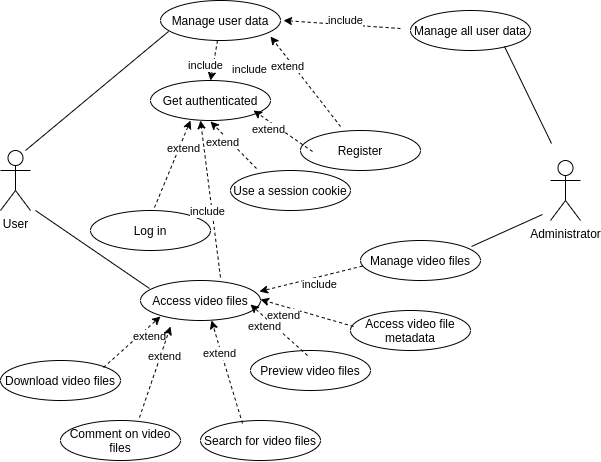

The diagram above was exported from draw.io. Its source (the exported page's mxGraphModel, read from the mxfile embedded in the PNG):
<mxGraphModel dx="979" dy="561" grid="1" gridSize="10" guides="1" tooltips="1" connect="1" arrows="1" fold="1" page="1" pageScale="1" pageWidth="850" pageHeight="1100" math="0" shadow="0">
  <root>
    <mxCell id="0" />
    <mxCell id="1" parent="0" />
    <mxCell id="qjkkdnfPLElZ-NENUqvB-1" value="User" style="shape=umlActor;verticalLabelPosition=bottom;verticalAlign=top;html=1;outlineConnect=0;" parent="1" vertex="1">
      <mxGeometry x="80" y="190" width="30" height="60" as="geometry" />
    </mxCell>
    <mxCell id="qjkkdnfPLElZ-NENUqvB-2" value="Administrator" style="shape=umlActor;verticalLabelPosition=bottom;verticalAlign=top;html=1;outlineConnect=0;" parent="1" vertex="1">
      <mxGeometry x="630" y="200" width="30" height="60" as="geometry" />
    </mxCell>
    <mxCell id="qjkkdnfPLElZ-NENUqvB-6" value="Register" style="ellipse;whiteSpace=wrap;html=1;" parent="1" vertex="1">
      <mxGeometry x="380" y="170" width="120" height="40" as="geometry" />
    </mxCell>
    <mxCell id="qjkkdnfPLElZ-NENUqvB-7" value="Log in" style="ellipse;whiteSpace=wrap;html=1;" parent="1" vertex="1">
      <mxGeometry x="170" y="250" width="120" height="40" as="geometry" />
    </mxCell>
    <mxCell id="qjkkdnfPLElZ-NENUqvB-8" value="Get authenticated" style="ellipse;whiteSpace=wrap;html=1;" parent="1" vertex="1">
      <mxGeometry x="230" y="120" width="120" height="40" as="geometry" />
    </mxCell>
    <mxCell id="qjkkdnfPLElZ-NENUqvB-9" value="Use a session cookie" style="ellipse;whiteSpace=wrap;html=1;" parent="1" vertex="1">
      <mxGeometry x="310" y="210" width="120" height="40" as="geometry" />
    </mxCell>
    <mxCell id="qjkkdnfPLElZ-NENUqvB-13" value="" style="endArrow=classic;html=1;rounded=0;strokeColor=default;dashed=1;" parent="1" edge="1">
      <mxGeometry width="50" height="50" relative="1" as="geometry">
        <mxPoint x="234" y="247" as="sourcePoint" />
        <mxPoint x="270" y="160" as="targetPoint" />
      </mxGeometry>
    </mxCell>
    <mxCell id="qjkkdnfPLElZ-NENUqvB-14" value="extend" style="edgeLabel;html=1;align=center;verticalAlign=middle;resizable=0;points=[];" parent="qjkkdnfPLElZ-NENUqvB-13" vertex="1" connectable="0">
      <mxGeometry x="0.5503" y="1" relative="1" as="geometry">
        <mxPoint x="2" y="9" as="offset" />
      </mxGeometry>
    </mxCell>
    <mxCell id="qjkkdnfPLElZ-NENUqvB-15" value="" style="endArrow=classic;html=1;rounded=0;strokeColor=default;dashed=1;" parent="1" edge="1">
      <mxGeometry width="50" height="50" relative="1" as="geometry">
        <mxPoint x="392" y="191" as="sourcePoint" />
        <mxPoint x="333" y="150" as="targetPoint" />
      </mxGeometry>
    </mxCell>
    <mxCell id="qjkkdnfPLElZ-NENUqvB-16" value="extend" style="edgeLabel;html=1;align=center;verticalAlign=middle;resizable=0;points=[];" parent="qjkkdnfPLElZ-NENUqvB-15" vertex="1" connectable="0">
      <mxGeometry x="0.5503" y="1" relative="1" as="geometry">
        <mxPoint x="2" y="9" as="offset" />
      </mxGeometry>
    </mxCell>
    <mxCell id="qjkkdnfPLElZ-NENUqvB-17" value="" style="endArrow=classic;html=1;rounded=0;strokeColor=default;dashed=1;" parent="1" edge="1">
      <mxGeometry width="50" height="50" relative="1" as="geometry">
        <mxPoint x="336" y="208" as="sourcePoint" />
        <mxPoint x="290" y="161" as="targetPoint" />
      </mxGeometry>
    </mxCell>
    <mxCell id="qjkkdnfPLElZ-NENUqvB-18" value="extend" style="edgeLabel;html=1;align=center;verticalAlign=middle;resizable=0;points=[];" parent="qjkkdnfPLElZ-NENUqvB-17" vertex="1" connectable="0">
      <mxGeometry x="0.5503" y="1" relative="1" as="geometry">
        <mxPoint x="2" y="9" as="offset" />
      </mxGeometry>
    </mxCell>
    <mxCell id="qjkkdnfPLElZ-NENUqvB-19" value="Access video files" style="ellipse;whiteSpace=wrap;html=1;" parent="1" vertex="1">
      <mxGeometry x="220" y="320" width="120" height="40" as="geometry" />
    </mxCell>
    <mxCell id="qjkkdnfPLElZ-NENUqvB-20" value="Comment on video files" style="ellipse;whiteSpace=wrap;html=1;" parent="1" vertex="1">
      <mxGeometry x="140" y="460" width="120" height="40" as="geometry" />
    </mxCell>
    <mxCell id="qjkkdnfPLElZ-NENUqvB-21" value="Download video files" style="ellipse;whiteSpace=wrap;html=1;" parent="1" vertex="1">
      <mxGeometry x="80" y="400" width="120" height="40" as="geometry" />
    </mxCell>
    <mxCell id="qjkkdnfPLElZ-NENUqvB-22" value="Preview video files" style="ellipse;whiteSpace=wrap;html=1;" parent="1" vertex="1">
      <mxGeometry x="330" y="390" width="120" height="40" as="geometry" />
    </mxCell>
    <mxCell id="qjkkdnfPLElZ-NENUqvB-23" value="Search for video files" style="ellipse;whiteSpace=wrap;html=1;" parent="1" vertex="1">
      <mxGeometry x="280" y="460" width="120" height="40" as="geometry" />
    </mxCell>
    <mxCell id="qjkkdnfPLElZ-NENUqvB-24" value="" style="endArrow=classic;html=1;rounded=0;strokeColor=default;dashed=1;" parent="1" edge="1">
      <mxGeometry width="50" height="50" relative="1" as="geometry">
        <mxPoint x="183" y="407" as="sourcePoint" />
        <mxPoint x="240" y="355.9999999999999" as="targetPoint" />
      </mxGeometry>
    </mxCell>
    <mxCell id="qjkkdnfPLElZ-NENUqvB-25" value="extend" style="edgeLabel;html=1;align=center;verticalAlign=middle;resizable=0;points=[];" parent="qjkkdnfPLElZ-NENUqvB-24" vertex="1" connectable="0">
      <mxGeometry x="0.5503" y="1" relative="1" as="geometry">
        <mxPoint x="2" y="9" as="offset" />
      </mxGeometry>
    </mxCell>
    <mxCell id="qjkkdnfPLElZ-NENUqvB-26" value="" style="endArrow=classic;html=1;rounded=0;strokeColor=default;dashed=1;" parent="1" edge="1">
      <mxGeometry width="50" height="50" relative="1" as="geometry">
        <mxPoint x="219" y="457" as="sourcePoint" />
        <mxPoint x="250" y="365.9999999999999" as="targetPoint" />
      </mxGeometry>
    </mxCell>
    <mxCell id="qjkkdnfPLElZ-NENUqvB-27" value="extend" style="edgeLabel;html=1;align=center;verticalAlign=middle;resizable=0;points=[];" parent="qjkkdnfPLElZ-NENUqvB-26" vertex="1" connectable="0">
      <mxGeometry x="0.5503" y="1" relative="1" as="geometry">
        <mxPoint x="2" y="9" as="offset" />
      </mxGeometry>
    </mxCell>
    <mxCell id="qjkkdnfPLElZ-NENUqvB-28" value="" style="endArrow=classic;html=1;rounded=0;strokeColor=default;dashed=1;" parent="1" edge="1">
      <mxGeometry width="50" height="50" relative="1" as="geometry">
        <mxPoint x="322" y="463" as="sourcePoint" />
        <mxPoint x="291" y="359.9999999999999" as="targetPoint" />
      </mxGeometry>
    </mxCell>
    <mxCell id="qjkkdnfPLElZ-NENUqvB-29" value="extend" style="edgeLabel;html=1;align=center;verticalAlign=middle;resizable=0;points=[];" parent="qjkkdnfPLElZ-NENUqvB-28" vertex="1" connectable="0">
      <mxGeometry x="0.5503" y="1" relative="1" as="geometry">
        <mxPoint x="2" y="9" as="offset" />
      </mxGeometry>
    </mxCell>
    <mxCell id="qjkkdnfPLElZ-NENUqvB-30" value="" style="endArrow=classic;html=1;rounded=0;strokeColor=default;dashed=1;" parent="1" edge="1">
      <mxGeometry width="50" height="50" relative="1" as="geometry">
        <mxPoint x="387" y="395" as="sourcePoint" />
        <mxPoint x="330" y="343.9999999999999" as="targetPoint" />
      </mxGeometry>
    </mxCell>
    <mxCell id="qjkkdnfPLElZ-NENUqvB-31" value="extend" style="edgeLabel;html=1;align=center;verticalAlign=middle;resizable=0;points=[];" parent="qjkkdnfPLElZ-NENUqvB-30" vertex="1" connectable="0">
      <mxGeometry x="0.5503" y="1" relative="1" as="geometry">
        <mxPoint x="2" y="9" as="offset" />
      </mxGeometry>
    </mxCell>
    <mxCell id="qjkkdnfPLElZ-NENUqvB-33" value="" style="endArrow=none;html=1;rounded=0;strokeColor=default;" parent="1" edge="1">
      <mxGeometry width="50" height="50" relative="1" as="geometry">
        <mxPoint x="115" y="250" as="sourcePoint" />
        <mxPoint x="229" y="328" as="targetPoint" />
      </mxGeometry>
    </mxCell>
    <mxCell id="qjkkdnfPLElZ-NENUqvB-36" value="Manage user data" style="ellipse;whiteSpace=wrap;html=1;" parent="1" vertex="1">
      <mxGeometry x="240" y="40" width="120" height="40" as="geometry" />
    </mxCell>
    <mxCell id="qjkkdnfPLElZ-NENUqvB-37" value="" style="endArrow=none;html=1;rounded=0;strokeColor=default;" parent="1" edge="1">
      <mxGeometry width="50" height="50" relative="1" as="geometry">
        <mxPoint x="105" y="190" as="sourcePoint" />
        <mxPoint x="248" y="71" as="targetPoint" />
      </mxGeometry>
    </mxCell>
    <mxCell id="qjkkdnfPLElZ-NENUqvB-38" value="" style="endArrow=classic;html=1;rounded=0;strokeColor=default;dashed=1;" parent="1" edge="1">
      <mxGeometry width="50" height="50" relative="1" as="geometry">
        <mxPoint x="420" y="166" as="sourcePoint" />
        <mxPoint x="350" y="75.99999999999989" as="targetPoint" />
      </mxGeometry>
    </mxCell>
    <mxCell id="qjkkdnfPLElZ-NENUqvB-39" value="extend" style="edgeLabel;html=1;align=center;verticalAlign=middle;resizable=0;points=[];" parent="qjkkdnfPLElZ-NENUqvB-38" vertex="1" connectable="0">
      <mxGeometry x="0.5503" y="1" relative="1" as="geometry">
        <mxPoint x="2" y="9" as="offset" />
      </mxGeometry>
    </mxCell>
    <mxCell id="qjkkdnfPLElZ-NENUqvB-40" value="Manage all user data" style="ellipse;whiteSpace=wrap;html=1;" parent="1" vertex="1">
      <mxGeometry x="490" y="50" width="120" height="40" as="geometry" />
    </mxCell>
    <mxCell id="qjkkdnfPLElZ-NENUqvB-41" value="Manage video files" style="ellipse;whiteSpace=wrap;html=1;" parent="1" vertex="1">
      <mxGeometry x="440" y="280" width="120" height="40" as="geometry" />
    </mxCell>
    <mxCell id="qjkkdnfPLElZ-NENUqvB-42" value="Access video file metadata" style="ellipse;whiteSpace=wrap;html=1;" parent="1" vertex="1">
      <mxGeometry x="430" y="350" width="120" height="40" as="geometry" />
    </mxCell>
    <mxCell id="qjkkdnfPLElZ-NENUqvB-43" value="" style="endArrow=classic;html=1;rounded=0;strokeColor=default;dashed=1;" parent="1" edge="1">
      <mxGeometry width="50" height="50" relative="1" as="geometry">
        <mxPoint x="433" y="366" as="sourcePoint" />
        <mxPoint x="340" y="338.9999999999999" as="targetPoint" />
      </mxGeometry>
    </mxCell>
    <mxCell id="qjkkdnfPLElZ-NENUqvB-44" value="extend" style="edgeLabel;html=1;align=center;verticalAlign=middle;resizable=0;points=[];" parent="qjkkdnfPLElZ-NENUqvB-43" vertex="1" connectable="0">
      <mxGeometry x="0.5503" y="1" relative="1" as="geometry">
        <mxPoint x="2" y="9" as="offset" />
      </mxGeometry>
    </mxCell>
    <mxCell id="qjkkdnfPLElZ-NENUqvB-46" value="" style="endArrow=none;html=1;rounded=0;strokeColor=default;" parent="1" edge="1">
      <mxGeometry width="50" height="50" relative="1" as="geometry">
        <mxPoint x="551" y="286" as="sourcePoint" />
        <mxPoint x="622" y="254" as="targetPoint" />
      </mxGeometry>
    </mxCell>
    <mxCell id="qjkkdnfPLElZ-NENUqvB-47" value="" style="endArrow=none;html=1;rounded=0;strokeColor=default;" parent="1" edge="1">
      <mxGeometry width="50" height="50" relative="1" as="geometry">
        <mxPoint x="584" y="86" as="sourcePoint" />
        <mxPoint x="631" y="183" as="targetPoint" />
      </mxGeometry>
    </mxCell>
    <mxCell id="qjkkdnfPLElZ-NENUqvB-51" value="" style="endArrow=classic;html=1;rounded=0;strokeColor=default;dashed=1;" parent="1" edge="1">
      <mxGeometry width="50" height="50" relative="1" as="geometry">
        <mxPoint x="480" y="68" as="sourcePoint" />
        <mxPoint x="363" y="59.999999999999886" as="targetPoint" />
      </mxGeometry>
    </mxCell>
    <mxCell id="qjkkdnfPLElZ-NENUqvB-52" value="include" style="edgeLabel;html=1;align=center;verticalAlign=middle;resizable=0;points=[];" parent="qjkkdnfPLElZ-NENUqvB-51" vertex="1" connectable="0">
      <mxGeometry x="0.5503" y="1" relative="1" as="geometry">
        <mxPoint x="36" y="-3" as="offset" />
      </mxGeometry>
    </mxCell>
    <mxCell id="qjkkdnfPLElZ-NENUqvB-53" value="" style="endArrow=classic;html=1;rounded=0;strokeColor=default;dashed=1;exitX=0.017;exitY=0.639;exitDx=0;exitDy=0;exitPerimeter=0;" parent="1" source="qjkkdnfPLElZ-NENUqvB-41" edge="1">
      <mxGeometry width="50" height="50" relative="1" as="geometry">
        <mxPoint x="449.9999999999998" y="328" as="sourcePoint" />
        <mxPoint x="339" y="331" as="targetPoint" />
      </mxGeometry>
    </mxCell>
    <mxCell id="qjkkdnfPLElZ-NENUqvB-54" value="include" style="edgeLabel;html=1;align=center;verticalAlign=middle;resizable=0;points=[];" parent="qjkkdnfPLElZ-NENUqvB-53" vertex="1" connectable="0">
      <mxGeometry x="0.5503" y="1" relative="1" as="geometry">
        <mxPoint x="36" y="-3" as="offset" />
      </mxGeometry>
    </mxCell>
    <mxCell id="njhiXxJTzV_bNGE6ZAL_-1" value="" style="endArrow=classic;html=1;rounded=0;strokeColor=default;dashed=1;entryX=0.5;entryY=0;entryDx=0;entryDy=0;" edge="1" parent="1" target="qjkkdnfPLElZ-NENUqvB-8">
      <mxGeometry width="50" height="50" relative="1" as="geometry">
        <mxPoint x="296.9999999999998" y="80" as="sourcePoint" />
        <mxPoint x="180" y="71.99999999999989" as="targetPoint" />
      </mxGeometry>
    </mxCell>
    <mxCell id="njhiXxJTzV_bNGE6ZAL_-2" value="include" style="edgeLabel;html=1;align=center;verticalAlign=middle;resizable=0;points=[];" vertex="1" connectable="0" parent="njhiXxJTzV_bNGE6ZAL_-1">
      <mxGeometry x="0.5503" y="1" relative="1" as="geometry">
        <mxPoint x="36" y="-3" as="offset" />
      </mxGeometry>
    </mxCell>
    <mxCell id="njhiXxJTzV_bNGE6ZAL_-3" value="include" style="edgeLabel;html=1;align=center;verticalAlign=middle;resizable=0;points=[];" vertex="1" connectable="0" parent="1">
      <mxGeometry x="435.109363306075" y="69.78759052811529" as="geometry">
        <mxPoint x="-150" y="35" as="offset" />
      </mxGeometry>
    </mxCell>
    <mxCell id="njhiXxJTzV_bNGE6ZAL_-4" value="" style="endArrow=classic;html=1;rounded=0;strokeColor=default;dashed=1;" edge="1" parent="1">
      <mxGeometry width="50" height="50" relative="1" as="geometry">
        <mxPoint x="300" y="317" as="sourcePoint" />
        <mxPoint x="280" y="159.9999999999999" as="targetPoint" />
      </mxGeometry>
    </mxCell>
    <mxCell id="njhiXxJTzV_bNGE6ZAL_-5" value="include" style="edgeLabel;html=1;align=center;verticalAlign=middle;resizable=0;points=[];" vertex="1" connectable="0" parent="njhiXxJTzV_bNGE6ZAL_-4">
      <mxGeometry x="0.5503" y="1" relative="1" as="geometry">
        <mxPoint x="3" y="55" as="offset" />
      </mxGeometry>
    </mxCell>
  </root>
</mxGraphModel>